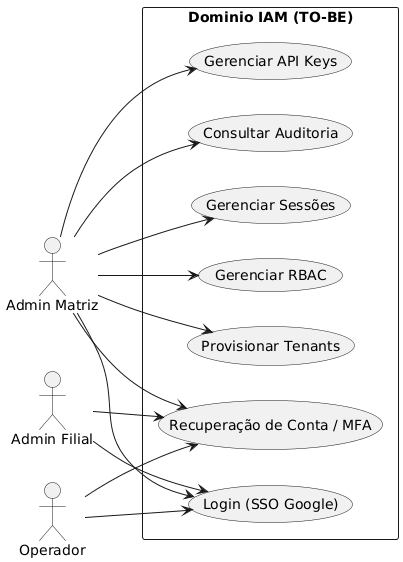

The diagram above was rendered by PlantUML. Its source (embedded in the PNG):
@startuml IAM-Use-Case-TOBE
left to right direction

actor "Admin Matriz" as AM
actor "Admin Filial" as AF
actor "Operador" as OP

rectangle "Dominio IAM (TO-BE)" {
  usecase "Login (SSO Google)" as UC_Login
  usecase "Provisionar Tenants" as UC_Tenant
  usecase "Gerenciar RBAC" as UC_RBAC
  usecase "Gerenciar Sessões" as UC_Session
  usecase "Consultar Auditoria" as UC_Audit
  usecase "Gerenciar API Keys" as UC_ApiKey
  usecase "Recuperação de Conta / MFA" as UC_Recovery
}

AM --> UC_Login
AM --> UC_Tenant
AM --> UC_RBAC
AM --> UC_Session
AM --> UC_Audit
AM --> UC_ApiKey
AM --> UC_Recovery
AF --> UC_Login
AF --> UC_Recovery
OP --> UC_Login
OP --> UC_Recovery

@enduml